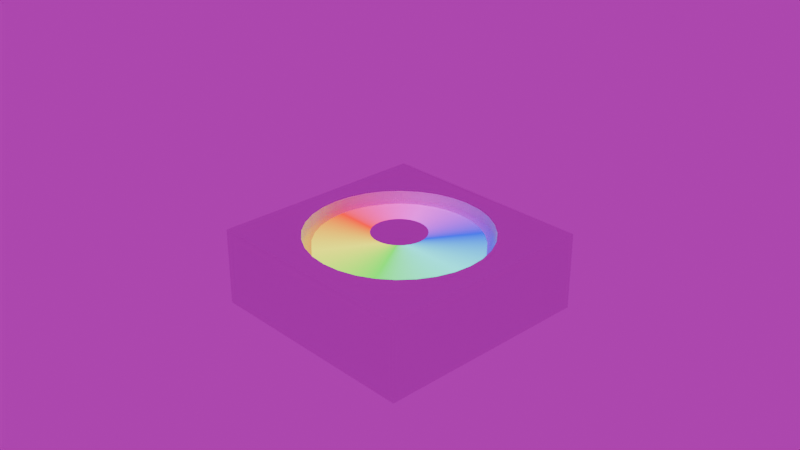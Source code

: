 # Source: ledthing.blend  (saved by Blender 5.0.119; exported with 4.5.12 LTS)
import bpy
from mathutils import Matrix  # noqa: F401  (used for matrix-valued properties, if any)

bpy.ops.wm.read_factory_settings(use_empty=True)
scene = bpy.context.scene
scene.name = 'Scene'

# ---- collections
col_collection = bpy.data.collections.new('Collection'); scene.collection.children.link(col_collection)

# ---- materials (node trees are filled in below, after node groups)
mat_material_003 = bpy.data.materials.new('Material.003')
mat_material_004 = bpy.data.materials.new('Material.004')
mat_material_001 = bpy.data.materials.new('Material.001')

# ---- material node trees
mat_material_003.use_nodes = True; mat_material_003.node_tree.nodes.clear()
_N = mat_material_003.node_tree.nodes; _L = mat_material_003.node_tree.links
n0 = _N.new('ShaderNodeOutputMaterial'); n0.name = 'Material Output'; n0.location = (524, 113)
n1 = _N.new('ShaderNodeValToRGB'); n1.name = 'Color Ramp'; n1.location = (-119, 93)
n1.color_ramp.hue_interpolation = 'FAR'
n1.color_ramp.color_mode = 'HSV'
while len(n1.color_ramp.elements) > 1: n1.color_ramp.elements.remove(n1.color_ramp.elements[-1])
n1.color_ramp.elements[0].position = 0.0; n1.color_ramp.elements[0].color = (1.0, 0.0, 0.0, 1.0)
_e = n1.color_ramp.elements.new(1.0); _e.color = (1.0, 0.0, 0.0, 1.0)
n2 = _N.new('ShaderNodeTexGradient'); n2.name = 'Gradient Texture'; n2.location = (-341, 102)
n2.gradient_type = 'RADIAL'
n3 = _N.new('ShaderNodeMapping'); n3.name = 'Mapping'; n3.location = (-538, 123)
n4 = _N.new('ShaderNodeTexCoord'); n4.name = 'Texture Coordinate'; n4.location = (-757, 115)
n5 = _N.new('ShaderNodeEmission'); n5.name = 'Emission'; n5.location = (239, 119)
n5.inputs[1].default_value = 2.0
_L.new(n5.outputs[0], n0.inputs[0])
_L.new(n2.outputs[0], n1.inputs[0])
_L.new(n3.outputs[0], n2.inputs[0])
_L.new(n4.outputs[3], n3.inputs[0])
_L.new(n1.outputs[0], n5.inputs[0])
n0.is_active_output = True
mat_material_004.use_nodes = True; mat_material_004.node_tree.nodes.clear()
_N = mat_material_004.node_tree.nodes; _L = mat_material_004.node_tree.links
n0 = _N.new('ShaderNodeBsdfPrincipled'); n0.name = 'Principled BSDF'; n0.location = (-200, 100)
n0.inputs[0].default_value = (0.8124, 0.8124, 0.8124, 1.0)
n1 = _N.new('ShaderNodeOutputMaterial'); n1.name = 'Material Output'; n1.location = (200, 100)
_L.new(n0.outputs[0], n1.inputs[0])
n1.is_active_output = True
mat_material_001.use_nodes = True; mat_material_001.node_tree.nodes.clear()
_N = mat_material_001.node_tree.nodes; _L = mat_material_001.node_tree.links
n0 = _N.new('ShaderNodeOutputMaterial'); n0.name = 'Material Output'; n0.location = (524, 113)
n1 = _N.new('ShaderNodeValToRGB'); n1.name = 'Color Ramp'; n1.location = (-119, 93)
n1.color_ramp.hue_interpolation = 'FAR'
n1.color_ramp.color_mode = 'HSV'
while len(n1.color_ramp.elements) > 1: n1.color_ramp.elements.remove(n1.color_ramp.elements[-1])
n1.color_ramp.elements[0].position = 0.0; n1.color_ramp.elements[0].color = (1.0, 0.0, 0.0, 1.0)
_e = n1.color_ramp.elements.new(1.0); _e.color = (1.0, 0.0, 0.0, 1.0)
n2 = _N.new('ShaderNodeTexGradient'); n2.name = 'Gradient Texture'; n2.location = (-341, 102)
n2.gradient_type = 'RADIAL'
n3 = _N.new('ShaderNodeMapping'); n3.name = 'Mapping'; n3.location = (-538, 123)
n4 = _N.new('ShaderNodeTexCoord'); n4.name = 'Texture Coordinate'; n4.location = (-757, 115)
n5 = _N.new('ShaderNodeEmission'); n5.name = 'Emission'; n5.location = (239, 119)
n5.inputs[1].default_value = 2.0
_L.new(n5.outputs[0], n0.inputs[0])
_L.new(n2.outputs[0], n1.inputs[0])
_L.new(n3.outputs[0], n2.inputs[0])
_L.new(n4.outputs[3], n3.inputs[0])
_L.new(n1.outputs[0], n5.inputs[0])
n0.is_active_output = True

# ---- world
world_world = bpy.data.worlds.new('World'); scene.world = world_world
world_world.use_nodes = True; world_world.node_tree.nodes.clear()
_N = world_world.node_tree.nodes; _L = world_world.node_tree.links
n0 = _N.new('ShaderNodeOutputWorld'); n0.name = 'World Output'; n0.location = (200, 100)
n1 = _N.new('ShaderNodeBackground'); n1.name = 'Background'; n1.location = (10, 100)
n1.inputs[1].default_value = 0.5
n2 = _N.new('ShaderNodeTexEnvironment'); n2.name = 'Environment Texture'; n2.location = (-280, 71)
_L.new(n1.outputs[0], n0.inputs[0])
_L.new(n2.outputs[0], n1.inputs[0])
n0.is_active_output = True
world_world.color = (0.05088, 0.05088, 0.05088)
world_world.sun_shadow_jitter_overblur = 0.0

# ---- cameras
cam_camera = bpy.data.cameras.new('Camera')
cam_camera.clip_end = 100.0
cam_camera.ortho_scale = 7.314

# ---- meshes
me_circle_002 = bpy.data.meshes.new('Circle.002')
me_circle_002.from_pydata([(0.0, 1.0, 0.1781), (-0.1951, 0.9808, 0.1781), (-0.3827, 0.9239, 0.1781), (-0.5556, 0.8315, 0.1781), (-0.7071, 0.7071, 0.1781), (-0.8315, 0.5556, 0.1781), (-0.9239, 0.3827, 0.1781), (-0.9808, 0.1951, 0.1781), (-1.0, 0.0, 0.1781), (-0.9808, -0.1951, 0.1781), (-0.9239, -0.3827, 0.1781), (-0.8315, -0.5556, 0.1781), (-0.7071, -0.7071, 0.1781), (-0.5556, -0.8315, 0.1781), (-0.3827, -0.9239, 0.1781), (-0.1951, -0.9808, 0.1781), (0.0, -1.0, 0.1781), (0.1951, -0.9808, 0.1781), (0.3827, -0.9239, 0.1781), (0.5556, -0.8315, 0.1781), (0.7071, -0.7071, 0.1781), (0.8315, -0.5556, 0.1781), (0.9239, -0.3827, 0.1781), (0.9808, -0.1951, 0.1781), (1.0, 0.0, 0.1781), (0.9808, 0.1951, 0.1781), (0.9239, 0.3827, 0.1781), (0.8315, 0.5556, 0.1781), (0.7071, 0.7071, 0.1781), (0.5556, 0.8315, 0.1781), (0.3827, 0.9239, 0.1781), (0.1951, 0.9808, 0.1781), (-0.1951, 0.9808, -1.977), (0.0, 1.0, -1.977), (-0.3827, 0.9239, -1.977), (-0.5556, 0.8315, -1.977), (-0.7071, 0.7071, -1.977), (-0.8315, 0.5556, -1.977), (-0.9239, 0.3827, -1.977), (-0.9808, 0.1951, -1.977), (-1.0, 0.0, -1.977), (-0.9808, -0.1951, -1.977), (-0.9239, -0.3827, -1.977), (-0.8315, -0.5556, -1.977), (-0.7071, -0.7071, -1.977), (-0.5556, -0.8315, -1.977), (-0.3827, -0.9239, -1.977), (-0.1951, -0.9808, -1.977), (0.0, -1.0, -1.977), (0.1951, -0.9808, -1.977), (0.3827, -0.9239, -1.977), (0.5556, -0.8315, -1.977), (0.7071, -0.7071, -1.977), (0.8315, -0.5556, -1.977), (0.9239, -0.3827, -1.977), (0.9808, -0.1951, -1.977), (1.0, 0.0, -1.977), (0.9808, 0.1951, -1.977), (0.9239, 0.3827, -1.977), (0.8315, 0.5556, -1.977), (0.7071, 0.7071, -1.977), (0.5556, 0.8315, -1.977), (0.3827, 0.9239, -1.977), (0.1951, 0.9808, -1.977)], [], [(1, 2, 3, 4, 5, 6, 7, 8, 9, 10, 11, 12, 13, 14, 15, 16, 17, 18, 19, 20, 21, 22, 23, 24, 25, 26, 27, 28, 29, 30, 31, 0), (32, 33, 63, 62, 61, 60, 59, 58, 57, 56, 55, 54, 53, 52, 51, 50, 49, 48, 47, 46, 45, 44, 43, 42, 41, 40, 39, 38, 37, 36, 35, 34), (6, 38, 39, 7), (2, 34, 35, 3), (29, 61, 62, 30), (16, 48, 49, 17), (3, 35, 36, 4), (30, 62, 63, 31), (17, 49, 50, 18), (4, 36, 37, 5), (31, 63, 33, 0), (18, 50, 51, 19), (6, 5, 37, 38), (19, 51, 52, 20), (20, 52, 53, 21), (7, 39, 40, 8), (21, 53, 54, 22), (8, 40, 41, 9), (22, 54, 55, 23), (9, 41, 42, 10), (23, 55, 56, 24), (10, 42, 43, 11), (24, 56, 57, 25), (11, 43, 44, 12), (25, 57, 58, 26), (12, 44, 45, 13), (26, 58, 59, 27), (13, 45, 46, 14), (27, 59, 60, 28), (14, 46, 47, 15), (1, 32, 34, 2), (28, 60, 61, 29), (15, 47, 48, 16), (0, 33, 32, 1)])
_uv = me_circle_002.uv_layers.new(name='UVMap')
_uv.uv.foreach_set('vector', [0.0, 0.0, 0.0, 0.0, 0.0, 0.0, 0.0, 0.0, 0.0, 0.0, 0.0, 0.0, 0.0, 0.0, 0.0, 0.0, 0.0, 0.0, 0.0, 0.0, 0.0, 0.0, 0.0, 0.0, 0.0, 0.0, 0.0, 0.0, 0.0, 0.0, 0.0, 0.0, 0.0, 0.0, 0.0, 0.0, 0.0, 0.0, 0.0, 0.0, 0.0, 0.0, 0.0, 0.0, 0.0, 0.0, 0.0, 0.0, 0.0, 0.0, 0.0, 0.0, 0.0, 0.0, 0.0, 0.0, 0.0, 0.0, 0.0, 0.0, 0.0, 0.0, 0.0, 0.0, 0.0, 0.0, 0.0, 0.0, 0.0, 0.0, 0.0, 0.0, 0.0, 0.0, 0.0, 0.0, 0.0, 0.0, 0.0, 0.0, 0.0, 0.0, 0.0, 0.0, 0.0, 0.0, 0.0, 0.0, 0.0, 0.0, 0.0, 0.0, 0.0, 0.0, 0.0, 0.0, 0.0, 0.0, 0.0, 0.0, 0.0, 0.0, 0.0, 0.0, 0.0, 0.0, 0.0, 0.0, 0.0, 0.0, 0.0, 0.0, 0.0, 0.0, 0.0, 0.0, 0.0, 0.0, 0.0, 0.0, 0.0, 0.0, 0.0, 0.0, 0.0, 0.0, 0.0, 0.0, 0.0, 0.0, 0.0, 0.0, 0.0, 0.0, 0.0, 0.0, 0.0, 0.0, 0.0, 0.0, 0.0, 0.0, 0.0, 0.0, 0.0, 0.0, 0.0, 0.0, 0.0, 0.0, 0.0, 0.0, 0.0, 0.0, 0.0, 0.0, 0.0, 0.0, 0.0, 0.0, 0.0, 0.0, 0.0, 0.0, 0.0, 0.0, 0.0, 0.0, 0.0, 0.0, 0.0, 0.0, 0.0, 0.0, 0.0, 0.0, 0.0, 0.0, 0.0, 0.0, 0.0, 0.0, 0.0, 0.0, 0.0, 0.0, 0.0, 0.0, 0.0, 0.0, 0.0, 0.0, 0.0, 0.0, 0.0, 0.0, 0.0, 0.0, 0.0, 0.0, 0.0, 0.0, 0.0, 0.0, 0.0, 0.0, 0.0, 0.0, 0.0, 0.0, 0.0, 0.0, 0.0, 0.0, 0.0, 0.0, 0.0, 0.0, 0.0, 0.0, 0.0, 0.0, 0.0, 0.0, 0.0, 0.0, 0.0, 0.0, 0.0, 0.0, 0.0, 0.0, 0.0, 0.0, 0.0, 0.0, 0.0, 0.0, 0.0, 0.0, 0.0, 0.0, 0.0, 0.0, 0.0, 0.0, 0.0, 0.0, 0.0, 0.0, 0.0, 0.0, 0.0, 0.0, 0.0, 0.0, 0.0, 0.0, 0.0, 0.0, 0.0, 0.0, 0.0, 0.0, 0.0, 0.0, 0.0, 0.0, 0.0, 0.0, 0.0, 0.0, 0.0, 0.0, 0.0, 0.0, 0.0, 0.0, 0.0, 0.0, 0.0, 0.0, 0.0, 0.0, 0.0, 0.0, 0.0, 0.0, 0.0, 0.0, 0.0, 0.0, 0.0, 0.0, 0.0, 0.0, 0.0, 0.0, 0.0, 0.0, 0.0, 0.0, 0.0, 0.0, 0.0, 0.0, 0.0, 0.0, 0.0, 0.0, 0.0, 0.0, 0.0, 0.0, 0.0, 0.0, 0.0, 0.0, 0.0, 0.0, 0.0, 0.0, 0.0, 0.0, 0.0, 0.0, 0.0, 0.0, 0.0, 0.0, 0.0, 0.0, 0.0, 0.0, 0.0, 0.0, 0.0, 0.0, 0.0, 0.0, 0.0, 0.0, 0.0, 0.0, 0.0, 0.0, 0.0, 0.0, 0.0, 0.0, 0.0, 0.0, 0.0, 0.0, 0.0, 0.0, 0.0, 0.0, 0.0, 0.0, 0.0, 0.0, 0.0, 0.0, 0.0, 0.0, 0.0, 0.0, 0.0, 0.0, 0.0, 0.0, 0.0, 0.0, 0.0, 0.0, 0.0, 0.0, 0.0, 0.0, 0.0, 0.0, 0.0, 0.0])
me_circle_002.materials.append(mat_material_003)
me_circle_002.update()
me_cube = bpy.data.meshes.new('Cube')
me_cube.from_pydata([(-1.25, -1.25, -1.01), (-1.25, -1.25, -0.1498), (-1.25, 1.25, -1.01), (-1.25, 1.25, -0.1498), (1.25, -1.25, -1.01), (1.25, -1.25, -0.1498), (1.25, 1.25, -1.01), (1.25, 1.25, -0.1498), (1.25, 1.25, -0.1498), (-1.25, 1.25, -0.1498), (-1.25, -1.25, -0.1498), (1.25, -1.25, -0.1498)], [], [(0, 1, 3, 2), (2, 3, 7, 6), (6, 7, 5, 4), (4, 5, 1, 0), (2, 6, 4, 0), (8, 9, 10, 11)])
_uv = me_cube.uv_layers.new(name='UVMap')
_uv.uv.foreach_set('vector', [0.375, 0.0, 0.625, 0.0, 0.625, 0.25, 0.375, 0.25, 0.375, 0.25, 0.625, 0.25, 0.625, 0.5, 0.375, 0.5, 0.375, 0.5, 0.625, 0.5, 0.625, 0.75, 0.375, 0.75, 0.375, 0.75, 0.625, 0.75, 0.625, 1.0, 0.375, 1.0, 0.125, 0.5, 0.375, 0.5, 0.375, 0.75, 0.125, 0.75, 0.625, 0.5, 0.875, 0.5, 0.875, 0.75, 0.625, 0.75])
me_cube.materials.append(mat_material_004)
me_cube.update()
me_circle_001 = bpy.data.meshes.new('Circle.001')
me_circle_001.from_pydata([(0.0, 0.9, 0.04133), (-0.1756, 0.8827, 0.04133), (-0.3444, 0.8315, 0.04133), (-0.5, 0.7483, 0.04133), (-0.6364, 0.6364, 0.04133), (-0.7483, 0.5, 0.04133), (-0.8315, 0.3444, 0.04133), (-0.8827, 0.1756, 0.04133), (-0.9, 0.0, 0.04133), (-0.8827, -0.1756, 0.04133), (-0.8315, -0.3444, 0.04133), (-0.7483, -0.5, 0.04133), (-0.6364, -0.6364, 0.04133), (-0.5, -0.7483, 0.04133), (-0.3444, -0.8315, 0.04133), (-0.1756, -0.8827, 0.04133), (0.0, -0.9, 0.04133), (0.1756, -0.8827, 0.04133), (0.3444, -0.8315, 0.04133), (0.5, -0.7483, 0.04133), (0.6364, -0.6364, 0.04133), (0.7483, -0.5, 0.04133), (0.8315, -0.3444, 0.04133), (0.8827, -0.1756, 0.04133), (0.9, 0.0, 0.04133), (0.8827, 0.1756, 0.04133), (0.8315, 0.3444, 0.04133), (0.7483, 0.5, 0.04133), (0.6364, 0.6364, 0.04133), (0.5, 0.7483, 0.04133), (0.3444, 0.8315, 0.04133), (0.1756, 0.8827, 0.04133), (-0.1756, 0.8827, -0.4587), (0.0, 0.9, -0.4587), (-0.3444, 0.8315, -0.4587), (-0.5, 0.7483, -0.4587), (-0.6364, 0.6364, -0.4587), (-0.7483, 0.5, -0.4587), (-0.8315, 0.3444, -0.4587), (-0.8827, 0.1756, -0.4587), (-0.9, 0.0, -0.4587), (-0.8827, -0.1756, -0.4587), (-0.8315, -0.3444, -0.4587), (-0.7483, -0.5, -0.4587), (-0.6364, -0.6364, -0.4587), (-0.5, -0.7483, -0.4587), (-0.3444, -0.8315, -0.4587), (-0.1756, -0.8827, -0.4587), (0.0, -0.9, -0.4587), (0.1756, -0.8827, -0.4587), (0.3444, -0.8315, -0.4587), (0.5, -0.7483, -0.4587), (0.6364, -0.6364, -0.4587), (0.7483, -0.5, -0.4587), (0.8315, -0.3444, -0.4587), (0.8827, -0.1756, -0.4587), (0.9, 0.0, -0.4587), (0.8827, 0.1756, -0.4587), (0.8315, 0.3444, -0.4587), (0.7483, 0.5, -0.4587), (0.6364, 0.6364, -0.4587), (0.5, 0.7483, -0.4587), (0.3444, 0.8315, -0.4587), (0.1756, 0.8827, -0.4587), (-0.8315, 0.3444, 0.04133), (-0.8315, 0.3444, -0.4587), (-0.8827, 0.1756, -0.4587), (-0.8827, 0.1756, 0.04133), (-0.3444, 0.8315, 0.04133), (-0.3444, 0.8315, -0.4587), (-0.5, 0.7483, -0.4587), (-0.5, 0.7483, 0.04133), (0.5, 0.7483, 0.04133), (0.5, 0.7483, -0.4587), (0.3444, 0.8315, -0.4587), (0.3444, 0.8315, 0.04133), (0.0, -0.9, 0.04133), (0.0, -0.9, -0.4587), (0.1756, -0.8827, -0.4587), (0.1756, -0.8827, 0.04133), (-0.6364, 0.6364, -0.4587), (-0.6364, 0.6364, 0.04133), (0.1756, 0.8827, -0.4587), (0.1756, 0.8827, 0.04133), (0.3444, -0.8315, -0.4587), (0.3444, -0.8315, 0.04133), (-0.7483, 0.5, -0.4587), (-0.7483, 0.5, 0.04133), (0.0, 0.9, -0.4587), (0.0, 0.9, 0.04133), (0.5, -0.7483, -0.4587), (0.5, -0.7483, 0.04133), (0.6364, -0.6364, -0.4587), (0.6364, -0.6364, 0.04133), (0.7483, -0.5, -0.4587), (0.7483, -0.5, 0.04133), (-0.9, 0.0, -0.4587), (-0.9, 0.0, 0.04133), (0.8315, -0.3444, -0.4587), (0.8315, -0.3444, 0.04133), (-0.8827, -0.1756, -0.4587), (-0.8827, -0.1756, 0.04133), (0.8827, -0.1756, -0.4587), (0.8827, -0.1756, 0.04133), (-0.8315, -0.3444, -0.4587), (-0.8315, -0.3444, 0.04133), (0.9, 0.0, -0.4587), (0.9, 0.0, 0.04133), (-0.7483, -0.5, -0.4587), (-0.7483, -0.5, 0.04133), (0.8827, 0.1756, -0.4587), (0.8827, 0.1756, 0.04133), (-0.6364, -0.6364, -0.4587), (-0.6364, -0.6364, 0.04133), (0.8315, 0.3444, -0.4587), (0.8315, 0.3444, 0.04133), (-0.5, -0.7483, -0.4587), (-0.5, -0.7483, 0.04133), (0.7483, 0.5, -0.4587), (0.7483, 0.5, 0.04133), (-0.3444, -0.8315, -0.4587), (-0.3444, -0.8315, 0.04133), (0.6364, 0.6364, -0.4587), (0.6364, 0.6364, 0.04133), (-0.1756, -0.8827, -0.4587), (-0.1756, -0.8827, 0.04133), (-0.1756, 0.8827, 0.04133), (-0.1756, 0.8827, -0.4587)], [], [(64, 65, 66, 67), (1, 2, 3, 4, 5, 6, 7, 8, 9, 10, 11, 12, 13, 14, 15, 16, 17, 18, 19, 20, 21, 22, 23, 24, 25, 26, 27, 28, 29, 30, 31, 0), (68, 69, 70, 71), (72, 73, 74, 75), (76, 77, 78, 79), (71, 70, 80, 81), (75, 74, 82, 83), (79, 78, 84, 85), (81, 80, 86, 87), (83, 82, 88, 89), (85, 84, 90, 91), (64, 87, 86, 65), (91, 90, 92, 93), (93, 92, 94, 95), (67, 66, 96, 97), (95, 94, 98, 99), (97, 96, 100, 101), (99, 98, 102, 103), (101, 100, 104, 105), (103, 102, 106, 107), (105, 104, 108, 109), (107, 106, 110, 111), (109, 108, 112, 113), (111, 110, 114, 115), (113, 112, 116, 117), (115, 114, 118, 119), (117, 116, 120, 121), (119, 118, 122, 123), (121, 120, 124, 125), (126, 127, 69, 68), (123, 122, 73, 72), (125, 124, 77, 76), (32, 33, 63, 62, 61, 60, 59, 58, 57, 56, 55, 54, 53, 52, 51, 50, 49, 48, 47, 46, 45, 44, 43, 42, 41, 40, 39, 38, 37, 36, 35, 34), (89, 88, 127, 126)])
_uv = me_circle_001.uv_layers.new(name='UVMap')
_uv.uv.foreach_set('vector', [0.0, 0.0, 0.0, 0.0, 0.0, 0.0, 0.0, 0.0, 0.0, 0.0, 0.0, 0.0, 0.0, 0.0, 0.0, 0.0, 0.0, 0.0, 0.0, 0.0, 0.0, 0.0, 0.0, 0.0, 0.0, 0.0, 0.0, 0.0, 0.0, 0.0, 0.0, 0.0, 0.0, 0.0, 0.0, 0.0, 0.0, 0.0, 0.0, 0.0, 0.0, 0.0, 0.0, 0.0, 0.0, 0.0, 0.0, 0.0, 0.0, 0.0, 0.0, 0.0, 0.0, 0.0, 0.0, 0.0, 0.0, 0.0, 0.0, 0.0, 0.0, 0.0, 0.0, 0.0, 0.0, 0.0, 0.0, 0.0, 0.0, 0.0, 0.0, 0.0, 0.0, 0.0, 0.0, 0.0, 0.0, 0.0, 0.0, 0.0, 0.0, 0.0, 0.0, 0.0, 0.0, 0.0, 0.0, 0.0, 0.0, 0.0, 0.0, 0.0, 0.0, 0.0, 0.0, 0.0, 0.0, 0.0, 0.0, 0.0, 0.0, 0.0, 0.0, 0.0, 0.0, 0.0, 0.0, 0.0, 0.0, 0.0, 0.0, 0.0, 0.0, 0.0, 0.0, 0.0, 0.0, 0.0, 0.0, 0.0, 0.0, 0.0, 0.0, 0.0, 0.0, 0.0, 0.0, 0.0, 0.0, 0.0, 0.0, 0.0, 0.0, 0.0, 0.0, 0.0, 0.0, 0.0, 0.0, 0.0, 0.0, 0.0, 0.0, 0.0, 0.0, 0.0, 0.0, 0.0, 0.0, 0.0, 0.0, 0.0, 0.0, 0.0, 0.0, 0.0, 0.0, 0.0, 0.0, 0.0, 0.0, 0.0, 0.0, 0.0, 0.0, 0.0, 0.0, 0.0, 0.0, 0.0, 0.0, 0.0, 0.0, 0.0, 0.0, 0.0, 0.0, 0.0, 0.0, 0.0, 0.0, 0.0, 0.0, 0.0, 0.0, 0.0, 0.0, 0.0, 0.0, 0.0, 0.0, 0.0, 0.0, 0.0, 0.0, 0.0, 0.0, 0.0, 0.0, 0.0, 0.0, 0.0, 0.0, 0.0, 0.0, 0.0, 0.0, 0.0, 0.0, 0.0, 0.0, 0.0, 0.0, 0.0, 0.0, 0.0, 0.0, 0.0, 0.0, 0.0, 0.0, 0.0, 0.0, 0.0, 0.0, 0.0, 0.0, 0.0, 0.0, 0.0, 0.0, 0.0, 0.0, 0.0, 0.0, 0.0, 0.0, 0.0, 0.0, 0.0, 0.0, 0.0, 0.0, 0.0, 0.0, 0.0, 0.0, 0.0, 0.0, 0.0, 0.0, 0.0, 0.0, 0.0, 0.0, 0.0, 0.0, 0.0, 0.0, 0.0, 0.0, 0.0, 0.0, 0.0, 0.0, 0.0, 0.0, 0.0, 0.0, 0.0, 0.0, 0.0, 0.0, 0.0, 0.0, 0.0, 0.0, 0.0, 0.0, 0.0, 0.0, 0.0, 0.0, 0.0, 0.0, 0.0, 0.0, 0.0, 0.0, 0.0, 0.0, 0.0, 0.0, 0.0, 0.0, 0.0, 0.0, 0.0, 0.0, 0.0, 0.0, 0.0, 0.0, 0.0, 0.0, 0.0, 0.0, 0.0, 0.0, 0.0, 0.0, 0.0, 0.0, 0.0, 0.0, 0.0, 0.0, 0.0, 0.0, 0.0, 0.0, 0.0, 0.0, 0.0, 0.0, 0.0, 0.0, 0.0, 0.0, 0.0, 0.0, 0.0, 0.0, 0.0, 0.0, 0.0, 0.0, 0.0, 0.0, 0.0, 0.0, 0.0, 0.0, 0.0, 0.0, 0.0, 0.0, 0.0, 0.0, 0.0, 0.0, 0.0, 0.0, 0.0, 0.0, 0.0, 0.0, 0.0, 0.0, 0.0, 0.0, 0.0, 0.0, 0.0, 0.0, 0.0, 0.0, 0.0, 0.0, 0.0, 0.0, 0.0, 0.0, 0.0, 0.0, 0.0, 0.0, 0.0, 0.0, 0.0, 0.0, 0.0, 0.0, 0.0])
me_circle_001.materials.append(mat_material_001)
me_circle_001.update()
me_circle = bpy.data.meshes.new('Circle')
me_circle.from_pydata([(0.0, 0.3, 0.0), (-0.05853, 0.2942, 0.0), (-0.1148, 0.2772, 0.0), (-0.1667, 0.2494, 0.0), (-0.2121, 0.2121, 0.0), (-0.2494, 0.1667, 0.0), (-0.2772, 0.1148, 0.0), (-0.2942, 0.05853, 0.0), (-0.3, 0.0, 0.0), (-0.2942, -0.05853, 0.0), (-0.2772, -0.1148, 0.0), (-0.2494, -0.1667, 0.0), (-0.2121, -0.2121, 0.0), (-0.1667, -0.2494, 0.0), (-0.1148, -0.2772, 0.0), (-0.05853, -0.2942, 0.0), (0.0, -0.3, 0.0), (0.05853, -0.2942, 0.0), (0.1148, -0.2772, 0.0), (0.1667, -0.2494, 0.0), (0.2121, -0.2121, 0.0), (0.2494, -0.1667, 0.0), (0.2772, -0.1148, 0.0), (0.2942, -0.05853, 0.0), (0.3, 0.0, 0.0), (0.2942, 0.05853, 0.0), (0.2772, 0.1148, 0.0), (0.2494, 0.1667, 0.0), (0.2121, 0.2121, 0.0), (0.1667, 0.2494, 0.0), (0.1148, 0.2772, 0.0), (0.05853, 0.2942, 0.0)], [], [(0, 1, 2, 3, 4, 5, 6, 7, 8, 9, 10, 11, 12, 13, 14, 15, 16, 17, 18, 19, 20, 21, 22, 23, 24, 25, 26, 27, 28, 29, 30, 31)])
_uv = me_circle.uv_layers.new(name='UVMap')
_uv.uv.foreach_set('vector', [0.5, 1.0, 0.4025, 0.9904, 0.3087, 0.9619, 0.2222, 0.9157, 0.1464, 0.8536, 0.08427, 0.7778, 0.03806, 0.6913, 0.009607, 0.5975, 0.0, 0.5, 0.009607, 0.4025, 0.03806, 0.3087, 0.08427, 0.2222, 0.1464, 0.1464, 0.2222, 0.08427, 0.3087, 0.03806, 0.4025, 0.009607, 0.5, 0.0, 0.5975, 0.009607, 0.6913, 0.03806, 0.7778, 0.08427, 0.8536, 0.1464, 0.9157, 0.2222, 0.9619, 0.3087, 0.9904, 0.4025, 1.0, 0.5, 0.9904, 0.5975, 0.9619, 0.6913, 0.9157, 0.7778, 0.8536, 0.8536, 0.7778, 0.9157, 0.6913, 0.9619, 0.5975, 0.9904])
me_circle.update()

# ---- objects
ob_camera = bpy.data.objects.new('Camera', cam_camera)
ob_circle = bpy.data.objects.new('Circle', me_circle_002)
ob_cube = bpy.data.objects.new('Cube', me_cube)
ob_circle_001 = bpy.data.objects.new('Circle.001', me_circle_001)
ob_circle_002 = bpy.data.objects.new('Circle.002', me_circle)

# ---- transforms, parenting, visibility, modifiers, constraints
ob_camera.location = (7.359, -6.926, 4.958)
ob_camera.rotation_euler = (1.109, 0.0, 0.8149)
ob_camera.lock_rotations_4d = False
ob_camera.empty_display_type = 'ARROWS'
ob_camera.color = (0.0, 0.0, 0.0, 0.0)
ob_camera.display_type = 'WIRE'
ob_camera.lineart.crease_threshold = 0.0
ob_circle.location = (0.0, 0.0, 0.0)
ob_circle.hide_render = True
ob_cube.location = (0.0, 0.0, 0.0)
_m = ob_cube.modifiers.new('Boolean', 'BOOLEAN')
_m.object = ob_circle
ob_circle_001.location = (0.0, 0.0, -0.3)
ob_circle_002.location = (0.0, 0.0, -0.1498)

# ---- collection membership
col_collection.objects.link(ob_camera)
col_collection.objects.link(ob_circle)
col_collection.objects.link(ob_cube)
col_collection.objects.link(ob_circle_001)
col_collection.objects.link(ob_circle_002)

# ---- scene / render settings (as saved in the file)
scene.camera = ob_camera
scene.frame_start = 1; scene.frame_end = 250; scene.frame_set(1)
scene.render.engine = 'BLENDER_EEVEE_NEXT'
scene.render.bake_bias = 0.0
scene.render.bake_samples = 0
scene.cycles.sampling_pattern = 'TABULATED_SOBOL'
scene.eevee.use_volume_custom_range = False
scene.eevee.use_raytracing = True
bpy.context.view_layer.update()

